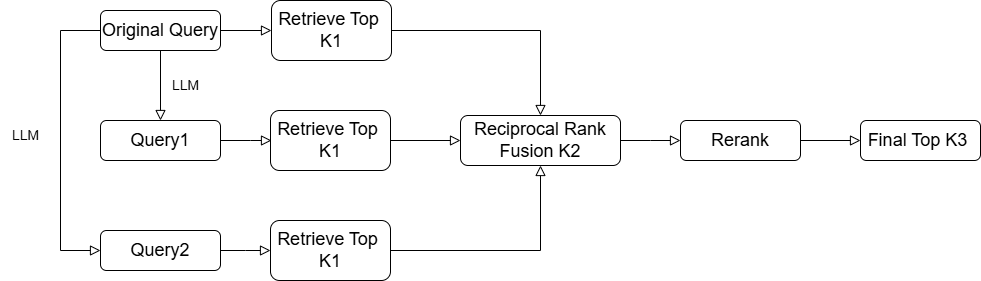

The diagram above was exported from draw.io. Its source (the exported page's mxGraphModel, read from the mxfile embedded in the PNG):
<mxGraphModel dx="1050" dy="522" grid="1" gridSize="10" guides="1" tooltips="1" connect="1" arrows="1" fold="1" page="1" pageScale="1" pageWidth="827" pageHeight="1169" math="0" shadow="0">
  <root>
    <mxCell id="WIyWlLk6GJQsqaUBKTNV-0" />
    <mxCell id="WIyWlLk6GJQsqaUBKTNV-1" parent="WIyWlLk6GJQsqaUBKTNV-0" />
    <mxCell id="WIyWlLk6GJQsqaUBKTNV-3" value="&lt;font style=&quot;font-size: 18px;&quot;&gt;Query2&lt;/font&gt;" style="rounded=1;whiteSpace=wrap;html=1;fontSize=12;glass=0;strokeWidth=1;shadow=0;" parent="WIyWlLk6GJQsqaUBKTNV-1" vertex="1">
      <mxGeometry x="170" y="300" width="120" height="40" as="geometry" />
    </mxCell>
    <mxCell id="jPqRxEPhbRBYCdyhUuZZ-4" value="&lt;span style=&quot;font-size: 18px;&quot;&gt;Reciprocal Rank Fusion K2&lt;/span&gt;" style="rounded=1;whiteSpace=wrap;html=1;fontSize=12;glass=0;strokeWidth=1;shadow=0;" vertex="1" parent="WIyWlLk6GJQsqaUBKTNV-1">
      <mxGeometry x="530" y="185" width="160" height="50" as="geometry" />
    </mxCell>
    <mxCell id="jPqRxEPhbRBYCdyhUuZZ-7" value="&lt;font style=&quot;font-size: 18px;&quot;&gt;Original Query&lt;/font&gt;" style="rounded=1;whiteSpace=wrap;html=1;fontSize=12;glass=0;strokeWidth=1;shadow=0;" vertex="1" parent="WIyWlLk6GJQsqaUBKTNV-1">
      <mxGeometry x="170" y="80" width="120" height="40" as="geometry" />
    </mxCell>
    <mxCell id="jPqRxEPhbRBYCdyhUuZZ-8" value="&lt;font style=&quot;font-size: 18px;&quot;&gt;Retrieve Top&amp;nbsp; K1&lt;/font&gt;" style="rounded=1;whiteSpace=wrap;html=1;fontSize=12;glass=0;strokeWidth=1;shadow=0;" vertex="1" parent="WIyWlLk6GJQsqaUBKTNV-1">
      <mxGeometry x="341" y="70" width="120" height="60" as="geometry" />
    </mxCell>
    <mxCell id="jPqRxEPhbRBYCdyhUuZZ-13" value="&lt;font style=&quot;font-size: 18px;&quot;&gt;Query1&lt;/font&gt;" style="rounded=1;whiteSpace=wrap;html=1;fontSize=12;glass=0;strokeWidth=1;shadow=0;" vertex="1" parent="WIyWlLk6GJQsqaUBKTNV-1">
      <mxGeometry x="170" y="190" width="120" height="40" as="geometry" />
    </mxCell>
    <mxCell id="jPqRxEPhbRBYCdyhUuZZ-15" value="" style="rounded=0;html=1;jettySize=auto;orthogonalLoop=1;fontSize=11;endArrow=block;endFill=0;endSize=8;strokeWidth=1;shadow=0;labelBackgroundColor=none;edgeStyle=orthogonalEdgeStyle;exitX=0.5;exitY=1;exitDx=0;exitDy=0;entryX=0.5;entryY=0;entryDx=0;entryDy=0;" edge="1" parent="WIyWlLk6GJQsqaUBKTNV-1" source="jPqRxEPhbRBYCdyhUuZZ-7" target="jPqRxEPhbRBYCdyhUuZZ-13">
      <mxGeometry relative="1" as="geometry">
        <mxPoint x="350" y="220" as="targetPoint" />
        <mxPoint x="300" y="110" as="sourcePoint" />
      </mxGeometry>
    </mxCell>
    <mxCell id="jPqRxEPhbRBYCdyhUuZZ-16" value="" style="rounded=0;html=1;jettySize=auto;orthogonalLoop=1;fontSize=11;endArrow=block;endFill=0;endSize=8;strokeWidth=1;shadow=0;labelBackgroundColor=none;edgeStyle=orthogonalEdgeStyle;exitX=0;exitY=0.5;exitDx=0;exitDy=0;" edge="1" parent="WIyWlLk6GJQsqaUBKTNV-1" source="jPqRxEPhbRBYCdyhUuZZ-7" target="WIyWlLk6GJQsqaUBKTNV-3">
      <mxGeometry relative="1" as="geometry">
        <mxPoint x="150" y="330" as="targetPoint" />
        <mxPoint x="240" y="130" as="sourcePoint" />
        <Array as="points">
          <mxPoint x="130" y="100" />
          <mxPoint x="130" y="320" />
        </Array>
      </mxGeometry>
    </mxCell>
    <mxCell id="jPqRxEPhbRBYCdyhUuZZ-17" value="&lt;font style=&quot;font-size: 14px;&quot;&gt;LLM&lt;/font&gt;" style="text;html=1;align=center;verticalAlign=middle;resizable=0;points=[];autosize=1;strokeColor=none;fillColor=none;" vertex="1" parent="WIyWlLk6GJQsqaUBKTNV-1">
      <mxGeometry x="230" y="140" width="50" height="30" as="geometry" />
    </mxCell>
    <mxCell id="jPqRxEPhbRBYCdyhUuZZ-18" value="&lt;font style=&quot;font-size: 14px;&quot;&gt;LLM&lt;/font&gt;" style="text;html=1;align=center;verticalAlign=middle;resizable=0;points=[];autosize=1;strokeColor=none;fillColor=none;" vertex="1" parent="WIyWlLk6GJQsqaUBKTNV-1">
      <mxGeometry x="70" y="190" width="50" height="30" as="geometry" />
    </mxCell>
    <mxCell id="jPqRxEPhbRBYCdyhUuZZ-23" value="&lt;span style=&quot;font-size: 18px;&quot;&gt;Rerank&lt;/span&gt;" style="rounded=1;whiteSpace=wrap;html=1;fontSize=12;glass=0;strokeWidth=1;shadow=0;" vertex="1" parent="WIyWlLk6GJQsqaUBKTNV-1">
      <mxGeometry x="750" y="190" width="120" height="40" as="geometry" />
    </mxCell>
    <mxCell id="jPqRxEPhbRBYCdyhUuZZ-24" value="&lt;span style=&quot;font-size: 18px;&quot;&gt;Final Top K3&amp;nbsp;&lt;/span&gt;" style="rounded=1;whiteSpace=wrap;html=1;fontSize=12;glass=0;strokeWidth=1;shadow=0;" vertex="1" parent="WIyWlLk6GJQsqaUBKTNV-1">
      <mxGeometry x="930" y="190" width="120" height="40" as="geometry" />
    </mxCell>
    <mxCell id="jPqRxEPhbRBYCdyhUuZZ-25" value="" style="rounded=0;html=1;jettySize=auto;orthogonalLoop=1;fontSize=11;endArrow=block;endFill=0;endSize=8;strokeWidth=1;shadow=0;labelBackgroundColor=none;edgeStyle=orthogonalEdgeStyle;exitX=1;exitY=0.5;exitDx=0;exitDy=0;entryX=0;entryY=0.5;entryDx=0;entryDy=0;" edge="1" parent="WIyWlLk6GJQsqaUBKTNV-1" source="jPqRxEPhbRBYCdyhUuZZ-7" target="jPqRxEPhbRBYCdyhUuZZ-8">
      <mxGeometry relative="1" as="geometry">
        <mxPoint x="240" y="200" as="targetPoint" />
        <mxPoint x="240" y="130" as="sourcePoint" />
      </mxGeometry>
    </mxCell>
    <mxCell id="jPqRxEPhbRBYCdyhUuZZ-26" value="" style="rounded=0;html=1;jettySize=auto;orthogonalLoop=1;fontSize=11;endArrow=block;endFill=0;endSize=8;strokeWidth=1;shadow=0;labelBackgroundColor=none;edgeStyle=orthogonalEdgeStyle;exitX=1;exitY=0.5;exitDx=0;exitDy=0;entryX=0;entryY=0.5;entryDx=0;entryDy=0;" edge="1" parent="WIyWlLk6GJQsqaUBKTNV-1" source="jPqRxEPhbRBYCdyhUuZZ-13">
      <mxGeometry relative="1" as="geometry">
        <mxPoint x="341" y="210" as="targetPoint" />
        <mxPoint x="300" y="110" as="sourcePoint" />
        <Array as="points">
          <mxPoint x="320" y="210" />
          <mxPoint x="320" y="210" />
        </Array>
      </mxGeometry>
    </mxCell>
    <mxCell id="jPqRxEPhbRBYCdyhUuZZ-27" value="" style="rounded=0;html=1;jettySize=auto;orthogonalLoop=1;fontSize=11;endArrow=block;endFill=0;endSize=8;strokeWidth=1;shadow=0;labelBackgroundColor=none;edgeStyle=orthogonalEdgeStyle;exitX=1;exitY=0.5;exitDx=0;exitDy=0;" edge="1" parent="WIyWlLk6GJQsqaUBKTNV-1" source="WIyWlLk6GJQsqaUBKTNV-3">
      <mxGeometry relative="1" as="geometry">
        <mxPoint x="340" y="320" as="targetPoint" />
        <mxPoint x="300" y="220" as="sourcePoint" />
        <Array as="points" />
      </mxGeometry>
    </mxCell>
    <mxCell id="jPqRxEPhbRBYCdyhUuZZ-37" value="&lt;font style=&quot;font-size: 18px;&quot;&gt;Retrieve Top&amp;nbsp; K1&lt;/font&gt;" style="rounded=1;whiteSpace=wrap;html=1;fontSize=12;glass=0;strokeWidth=1;shadow=0;" vertex="1" parent="WIyWlLk6GJQsqaUBKTNV-1">
      <mxGeometry x="340" y="180" width="120" height="60" as="geometry" />
    </mxCell>
    <mxCell id="jPqRxEPhbRBYCdyhUuZZ-38" value="&lt;font style=&quot;font-size: 18px;&quot;&gt;Retrieve Top&amp;nbsp; K1&lt;/font&gt;" style="rounded=1;whiteSpace=wrap;html=1;fontSize=12;glass=0;strokeWidth=1;shadow=0;" vertex="1" parent="WIyWlLk6GJQsqaUBKTNV-1">
      <mxGeometry x="340" y="290" width="120" height="60" as="geometry" />
    </mxCell>
    <mxCell id="jPqRxEPhbRBYCdyhUuZZ-39" value="" style="rounded=0;html=1;jettySize=auto;orthogonalLoop=1;fontSize=11;endArrow=block;endFill=0;endSize=8;strokeWidth=1;shadow=0;labelBackgroundColor=none;edgeStyle=orthogonalEdgeStyle;exitX=1;exitY=0.5;exitDx=0;exitDy=0;entryX=0;entryY=0.5;entryDx=0;entryDy=0;" edge="1" parent="WIyWlLk6GJQsqaUBKTNV-1" source="jPqRxEPhbRBYCdyhUuZZ-37" target="jPqRxEPhbRBYCdyhUuZZ-4">
      <mxGeometry relative="1" as="geometry">
        <mxPoint x="351" y="220" as="targetPoint" />
        <mxPoint x="300" y="220" as="sourcePoint" />
        <Array as="points">
          <mxPoint x="520" y="210" />
        </Array>
      </mxGeometry>
    </mxCell>
    <mxCell id="jPqRxEPhbRBYCdyhUuZZ-40" value="" style="rounded=0;html=1;jettySize=auto;orthogonalLoop=1;fontSize=11;endArrow=block;endFill=0;endSize=8;strokeWidth=1;shadow=0;labelBackgroundColor=none;edgeStyle=orthogonalEdgeStyle;exitX=1;exitY=0.5;exitDx=0;exitDy=0;entryX=0.5;entryY=0;entryDx=0;entryDy=0;" edge="1" parent="WIyWlLk6GJQsqaUBKTNV-1" source="jPqRxEPhbRBYCdyhUuZZ-8" target="jPqRxEPhbRBYCdyhUuZZ-4">
      <mxGeometry relative="1" as="geometry">
        <mxPoint x="540" y="220" as="targetPoint" />
        <mxPoint x="470" y="220" as="sourcePoint" />
        <Array as="points">
          <mxPoint x="610" y="100" />
        </Array>
      </mxGeometry>
    </mxCell>
    <mxCell id="jPqRxEPhbRBYCdyhUuZZ-41" value="" style="rounded=0;html=1;jettySize=auto;orthogonalLoop=1;fontSize=11;endArrow=block;endFill=0;endSize=8;strokeWidth=1;shadow=0;labelBackgroundColor=none;edgeStyle=orthogonalEdgeStyle;exitX=1;exitY=0.5;exitDx=0;exitDy=0;entryX=0.5;entryY=1;entryDx=0;entryDy=0;" edge="1" parent="WIyWlLk6GJQsqaUBKTNV-1" source="jPqRxEPhbRBYCdyhUuZZ-38" target="jPqRxEPhbRBYCdyhUuZZ-4">
      <mxGeometry relative="1" as="geometry">
        <mxPoint x="540" y="220" as="targetPoint" />
        <mxPoint x="470" y="220" as="sourcePoint" />
        <Array as="points">
          <mxPoint x="610" y="320" />
        </Array>
      </mxGeometry>
    </mxCell>
    <mxCell id="jPqRxEPhbRBYCdyhUuZZ-42" value="" style="rounded=0;html=1;jettySize=auto;orthogonalLoop=1;fontSize=11;endArrow=block;endFill=0;endSize=8;strokeWidth=1;shadow=0;labelBackgroundColor=none;edgeStyle=orthogonalEdgeStyle;exitX=1;exitY=0.5;exitDx=0;exitDy=0;entryX=0;entryY=0.5;entryDx=0;entryDy=0;" edge="1" parent="WIyWlLk6GJQsqaUBKTNV-1" source="jPqRxEPhbRBYCdyhUuZZ-4" target="jPqRxEPhbRBYCdyhUuZZ-23">
      <mxGeometry relative="1" as="geometry">
        <mxPoint x="351" y="220" as="targetPoint" />
        <mxPoint x="300" y="220" as="sourcePoint" />
        <Array as="points">
          <mxPoint x="720" y="210" />
          <mxPoint x="720" y="210" />
        </Array>
      </mxGeometry>
    </mxCell>
    <mxCell id="jPqRxEPhbRBYCdyhUuZZ-43" value="" style="rounded=0;html=1;jettySize=auto;orthogonalLoop=1;fontSize=11;endArrow=block;endFill=0;endSize=8;strokeWidth=1;shadow=0;labelBackgroundColor=none;edgeStyle=orthogonalEdgeStyle;exitX=1;exitY=0.5;exitDx=0;exitDy=0;entryX=0;entryY=0.5;entryDx=0;entryDy=0;" edge="1" parent="WIyWlLk6GJQsqaUBKTNV-1" source="jPqRxEPhbRBYCdyhUuZZ-23" target="jPqRxEPhbRBYCdyhUuZZ-24">
      <mxGeometry relative="1" as="geometry">
        <mxPoint x="900" y="57.5" as="targetPoint" />
        <mxPoint x="800" y="137.5" as="sourcePoint" />
        <Array as="points">
          <mxPoint x="920" y="210" />
          <mxPoint x="920" y="210" />
        </Array>
      </mxGeometry>
    </mxCell>
  </root>
</mxGraphModel>